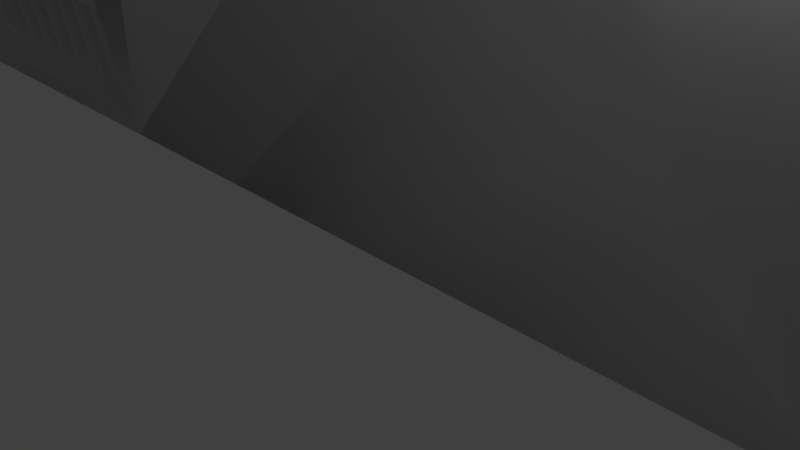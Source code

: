 # Source: blend.blend  (saved by Blender 2.79.0; exported with 4.5.12 LTS)
import bpy
from mathutils import Matrix  # noqa: F401  (used for matrix-valued properties, if any)

bpy.ops.wm.read_factory_settings(use_empty=True)
scene = bpy.context.scene
scene.name = 'Scene'

# ---- collections
col_collection_1 = bpy.data.collections.new('Collection 1'); scene.collection.children.link(col_collection_1)

# ---- materials (node trees are filled in below, after node groups)
mat_material = bpy.data.materials.new('Material')
mat_material.alpha_threshold = 0.0
mat_material.use_transparent_shadow = False
mat_material.roughness = 0.5
mat_material.line_color = (0.0, 0.0, 0.0, 1.0)

# ---- material node trees

# ---- world
world_world = bpy.data.worlds.new('World'); scene.world = world_world
world_world.color = (0.05088, 0.05088, 0.05088)
world_world.use_sun_shadow = False
world_world.sun_shadow_jitter_overblur = 0.0
world_world.cycles.sampling_method = 'MANUAL'

# ---- cameras
cam_camera = bpy.data.cameras.new('Camera')
cam_camera.clip_end = 100.0
cam_camera.lens = 35.0
cam_camera.sensor_width = 32.0
cam_camera.sensor_height = 18.0
cam_camera.ortho_scale = 7.314
cam_camera.dof.focus_distance = 0.0
cam_camera.dof.aperture_fstop = 128.0

# ---- lights
light_lamp = bpy.data.lights.new('Lamp', 'POINT')
light_lamp.transmission_factor = 0.0
light_lamp.cutoff_distance = 30.0
light_lamp.energy = 100.0
light_lamp.shadow_buffer_clip_start = 1.001
light_lamp.shadow_soft_size = 0.1
light_lamp.shadow_maximum_resolution = 0.006
light_lamp.use_absolute_resolution = True

# ---- meshes
me_cube_001 = bpy.data.meshes.new('Cube.001')
me_cube_001.from_pydata([(6.0, 24.17, 0.0), (6.0, -1.907e-06, 0.0), (2.0, 5.0, 0.0), (1.962, 5.39, 0.0), (1.848, 5.765, 0.0), (1.663, 6.111, 0.0), (1.414, 6.414, 0.0), (1.111, 6.663, 0.0), (0.7654, 6.848, 0.0), (0.3902, 6.962, 0.0), (0.0, 7.0, 0.0), (-0.3902, 6.962, 0.0), (-0.7654, 6.848, 0.0), (-1.111, 6.663, 0.0), (-1.414, 6.414, 0.0), (-1.663, 6.111, 0.0), (-1.848, 5.765, 0.0), (-1.962, 5.39, 0.0), (-2.0, 5.0, 0.0), (-6.0, 1.907e-06, 0.0), (-2.0, 20.0, 0.0), (-1.962, 19.61, 0.0), (-1.848, 19.23, 0.0), (-1.663, 18.89, 0.0), (-1.414, 18.59, 0.0), (-1.111, 18.34, 0.0), (-0.7654, 18.15, 0.0), (-0.3902, 18.04, 0.0), (-6.517e-07, 18.0, 0.0), (0.3902, 18.04, 0.0), (0.7654, 18.15, 0.0), (1.111, 18.34, 0.0), (1.414, 18.59, 0.0), (1.663, 18.89, 0.0), (1.848, 19.23, 0.0), (1.962, 19.61, 0.0), (2.0, 20.0, 0.0), (3.789, 30.74, 0.0), (-0.6787, 43.99, 11.0), (3.761, 30.82, 4.33), (3.761, 30.82, 3.99), (6.0, 24.17, 3.99), (2.986, 33.12, 0.0), (-0.6786, 43.99, 0.0), (6.0, 19.02, 3.99), (6.0, 10.23, 3.99), (6.0, 10.23, 11.0), (6.0, -1.526e-05, 11.0), (-1.962, 4.61, 0.0), (-1.848, 4.235, 0.0), (-1.663, 3.889, 0.0), (-1.414, 3.586, 0.0), (-1.111, 3.337, 0.0), (-0.7654, 3.152, 0.0), (-0.3902, 3.038, 0.0), (-6.517e-07, 3.0, 0.0), (0.3902, 3.038, 0.0), (0.7654, 3.152, 0.0), (1.111, 3.337, 0.0), (1.414, 3.586, 0.0), (1.663, 3.889, 0.0), (1.848, 4.235, 0.0), (1.962, 4.61, 0.0), (1.962, 5.39, 9.132), (2.0, 5.0, 9.132), (1.848, 5.765, 9.132), (1.663, 6.111, 9.132), (1.414, 6.414, 9.132), (1.111, 6.663, 9.132), (0.7654, 6.848, 9.132), (0.3902, 6.962, 9.132), (0.0, 7.0, 9.132), (-0.3902, 6.962, 9.132), (-0.7654, 6.848, 9.132), (-1.111, 6.663, 9.132), (-1.414, 6.414, 9.132), (-1.663, 6.111, 9.132), (-1.848, 5.765, 9.132), (-1.962, 5.39, 9.132), (-2.0, 5.0, 9.132), (1.962, 20.39, 0.0), (1.848, 20.77, 0.0), (1.663, 21.11, 0.0), (1.414, 21.41, 0.0), (1.111, 21.66, 0.0), (0.7654, 21.85, 0.0), (0.3902, 21.96, 0.0), (0.0, 22.0, 0.0), (-0.3902, 21.96, 0.0), (-0.7654, 21.85, 0.0), (-1.111, 21.66, 0.0), (-1.414, 21.41, 0.0), (-1.663, 21.11, 0.0), (-1.848, 20.77, 0.0), (-1.962, 20.39, 0.0), (-6.0, 33.27, 0.0), (-2.0, 20.0, 11.0), (-1.962, 19.61, 11.0), (-1.848, 19.23, 11.0), (-1.663, 18.89, 11.0), (-1.414, 18.59, 11.0), (-1.111, 18.34, 11.0), (-0.7654, 18.15, 11.0), (-0.3902, 18.04, 11.0), (-6.517e-07, 18.0, 11.0), (0.3902, 18.04, 11.0), (0.7654, 18.15, 11.0), (1.111, 18.34, 11.0), (1.414, 18.59, 11.0), (1.663, 18.89, 11.0), (1.848, 19.23, 11.0), (1.962, 19.61, 11.0), (2.0, 20.0, 11.0), (-6.0, 43.99, 0.0), (-6.0, 43.99, 11.0), (2.986, 33.12, 11.0), (3.761, 30.82, 11.0), (-6.0, 10.23, 11.0), (-6.0, 5.722e-06, 11.0), (-2.812, 3.985, 11.0), (-2.942, 4.415, 11.0), (-3.0, 5.0, 11.0), (-2.942, 5.585, 11.0), (-2.772, 6.148, 11.0), (-2.494, 6.667, 11.0), (-2.121, 7.121, 11.0), (-1.667, 7.494, 11.0), (-1.148, 7.772, 11.0), (-0.5853, 7.942, 11.0), (0.0, 8.0, 11.0), (0.5853, 7.942, 11.0), (1.148, 7.772, 11.0), (1.667, 7.494, 11.0), (2.121, 7.121, 11.0), (2.494, 6.667, 11.0), (2.772, 6.148, 11.0), (2.942, 5.585, 11.0), (3.0, 5.0, 11.0), (2.942, 4.415, 11.0), (2.812, 3.985, 11.0), (4.401, 9.375, 11.0), (2.244, 8.721, 11.0), (-3.907e-06, 8.5, 11.0), (-2.244, 8.721, 11.0), (-4.401, 9.375, 11.0), (-1.962, 4.61, 9.132), (-1.848, 4.235, 9.132), (-1.663, 3.889, 9.132), (-1.414, 3.586, 9.132), (-1.111, 3.337, 9.132), (-0.7654, 3.152, 9.132), (-0.3902, 3.038, 9.132), (-6.517e-07, 3.0, 9.132), (0.3902, 3.038, 9.132), (0.7654, 3.152, 9.132), (1.111, 3.337, 9.132), (1.414, 3.586, 9.132), (1.663, 3.889, 9.132), (1.848, 4.235, 9.132), (1.962, 4.61, 9.132), (0.0, 8.0, 9.132), (-0.5853, 7.942, 9.132), (-1.148, 7.772, 9.132), (-1.667, 7.494, 9.132), (-2.121, 7.121, 9.132), (-2.494, 6.667, 9.132), (-2.772, 6.148, 9.132), (-2.942, 5.585, 9.132), (-3.0, 5.0, 9.132), (2.121, 2.879, 9.132), (2.494, 3.333, 9.132), (2.772, 3.852, 9.132), (2.942, 4.415, 9.132), (3.0, 5.0, 9.132), (2.942, 5.585, 9.132), (2.772, 6.148, 9.132), (2.494, 6.667, 9.132), (2.121, 7.121, 9.132), (1.667, 7.494, 9.132), (1.148, 7.772, 9.132), (0.5853, 7.942, 9.132), (1.962, 20.39, 11.0), (1.848, 20.77, 11.0), (1.663, 21.11, 11.0), (1.414, 21.41, 11.0), (1.111, 21.66, 11.0), (0.7654, 21.85, 11.0), (0.3902, 21.96, 11.0), (0.0, 22.0, 11.0), (-0.3902, 21.96, 11.0), (-0.7654, 21.85, 11.0), (-1.111, 21.66, 11.0), (-1.414, 21.41, 11.0), (-1.663, 21.11, 11.0), (-1.848, 20.77, 11.0), (-1.962, 20.39, 11.0), (-11.03, 2.21e-06, -8.814e-07), (-11.03, 30.36, -8.814e-07), (-1.208e-06, 16.25, 11.0), (2.539, 22.74, 11.0), (2.083, 23.12, 11.0), (1.435, 23.46, 11.0), (0.7316, 23.68, 11.0), (2.765e-08, 23.75, 11.0), (-0.7316, 23.68, 11.0), (-1.435, 23.46, 11.0), (-2.083, 23.12, 11.0), (-2.652, 22.65, 11.0), (-3.118, 22.08, 11.0), (-3.465, 21.44, 11.0), (-3.678, 20.73, 11.0), (-3.75, 20.0, 11.0), (-3.678, 19.27, 11.0), (-3.465, 18.56, 11.0), (-3.118, 17.92, 11.0), (-2.652, 17.35, 11.0), (-2.083, 16.88, 11.0), (-1.435, 16.54, 11.0), (-0.7316, 16.32, 11.0), (0.7316, 16.32, 11.0), (1.435, 16.54, 11.0), (2.083, 16.88, 11.0), (2.652, 17.35, 11.0), (3.118, 17.92, 11.0), (3.465, 18.56, 11.0), (3.678, 19.27, 11.0), (3.75, 20.0, 11.0), (3.678, 20.73, 11.0), (3.465, 21.44, 11.0), (3.118, 22.08, 11.0), (2.652, 22.65, 11.0), (-6.0, 33.27, 11.0), (-6.0, 29.77, 11.0), (-4.401, 30.62, 11.0), (-2.244, 31.28, 11.0), (-1.598e-07, 31.5, 11.0), (2.244, 31.28, 11.0), (-6.389, 10.44, 11.0), (-8.132, 11.87, 11.0), (-8.281, 12.05, 11.0), (-11.03, 12.05, 11.0), (-11.03, 6.025e-06, 11.0), (2.772, 3.852, 11.0), (2.494, 3.333, 11.0), (2.121, 2.879, 11.0), (1.667, 2.506, 11.0), (1.148, 2.228, 11.0), (0.5853, 2.058, 11.0), (-9.775e-07, 2.0, 11.0), (-0.5853, 2.058, 11.0), (-1.148, 2.228, 11.0), (-1.667, 2.506, 11.0), (-2.121, 2.879, 11.0), (-2.494, 3.333, 11.0), (-2.772, 3.852, 11.0), (-2.772, 3.852, 9.132), (-2.942, 4.415, 9.132), (-2.494, 3.333, 9.132), (-2.121, 2.879, 9.132), (-1.667, 2.506, 9.132), (-1.148, 2.228, 9.132), (-0.5853, 2.058, 9.132), (-9.775e-07, 2.0, 9.132), (0.5853, 2.058, 9.132), (1.148, 2.228, 9.132), (1.667, 2.506, 9.132), (-11.03, 30.36, 11.0), (-11.03, 12.05, 4.0), (-11.03, 16.94, 3.995), (-11.03, 20.0, 3.99), (-11.03, 23.06, 3.995), (-11.03, 27.95, 4.0), (-11.03, 27.95, 11.0), (-8.281, 27.95, 11.0), (-8.132, 28.13, 11.0), (-6.389, 29.56, 11.0), (-10.62, 15.6, 3.995), (-8.281, 27.95, 3.995), (-1.598e-07, 31.5, 3.99), (2.244, 31.28, 3.99), (-2.244, 31.28, 3.99), (-4.401, 30.62, 3.99), (-6.389, 29.56, 3.99), (-8.132, 28.13, 3.99), (-9.562, 26.39, 3.995), (-10.62, 24.4, 3.995), (-3.75, 20.0, 3.99), (-3.678, 20.73, 3.99), (-3.465, 21.44, 3.99), (-3.118, 22.08, 3.99), (-2.652, 22.65, 3.99), (-2.083, 23.12, 3.99), (-1.435, 23.46, 3.99), (-0.7316, 23.68, 3.99), (2.765e-08, 23.75, 3.99), (0.7316, 23.68, 3.99), (1.435, 23.46, 3.99), (2.083, 23.12, 3.99), (2.652, 22.65, 3.99), (3.118, 22.08, 3.99), (3.465, 21.44, 3.99), (3.678, 20.73, 3.99), (3.75, 20.0, 3.99), (3.678, 19.27, 3.99), (3.465, 18.56, 3.99), (3.118, 17.92, 3.99), (2.652, 17.35, 3.99), (2.083, 16.88, 3.99), (1.435, 16.54, 3.99), (0.7316, 16.32, 3.99), (-1.194e-06, 16.25, 3.99), (-0.7316, 16.32, 3.99), (-1.435, 16.54, 3.99), (-2.083, 16.88, 3.99), (-2.652, 17.35, 3.99), (-3.118, 17.92, 3.99), (-3.465, 18.56, 3.99), (-3.678, 19.27, 3.99), (-9.562, 13.61, 3.995), (-8.132, 11.87, 3.99), (-6.389, 10.44, 3.99), (-4.401, 9.375, 3.99), (-2.244, 8.721, 3.99), (-3.907e-06, 8.5, 3.99), (2.244, 8.721, 3.99), (4.401, 9.375, 3.99), (-12.53, 2.261e-06, -1.095e-06), (-12.53, 30.36, -1.095e-06), (-12.53, 12.05, 11.0), (-12.53, 6.076e-06, 11.0), (-12.53, 30.36, 11.0), (-12.53, 12.05, 4.0), (-12.53, 16.94, 3.995), (-12.53, 20.0, 3.99), (-12.53, 23.06, 3.995), (-12.53, 27.95, 4.0), (-12.53, 27.95, 11.0), (-23.38, 2.261e-06, -1.38e-06), (-23.38, 30.36, -1.38e-06), (-23.38, 12.05, 11.0), (-23.38, 6.076e-06, 11.0), (-23.38, 30.36, 11.0), (-23.38, 12.05, 4.0), (-23.38, 16.94, 3.995), (-23.38, 20.0, 3.99), (-23.38, 23.06, 3.995), (-23.38, 27.95, 4.0), (-23.38, 27.95, 11.0), (-11.03, 43.99, -9.537e-07), (-11.03, 43.99, 11.0), (-12.53, 43.99, -9.537e-07), (-12.53, 43.99, 11.0), (-23.38, 43.99, -1.431e-06), (-23.38, 43.99, 11.0), (-0.6786, 158.2, 0.0), (-0.6787, 158.2, 11.0), (-6.0, 158.2, 0.0), (-11.03, 158.2, -9.537e-07), (-11.03, 158.2, 11.0), (-12.53, 158.2, -9.537e-07), (-14.53, 158.2, -1.431e-06), (-14.53, 158.2, 11.0), (-12.47, 160.8, 6.176), (-12.33, 160.8, 6.827), (-12.12, 160.8, 7.444), (-11.83, 160.8, 8.021), (-11.47, 160.8, 8.553), (-11.05, 160.8, 9.033), (-10.57, 160.8, 9.456), (-10.04, 160.8, 9.815), (-9.458, 160.8, 10.1), (-8.841, 160.8, 10.32), (-8.19, 160.8, 10.45), (-7.512, 160.8, 10.5), (-6.834, 160.8, 10.45), (-6.183, 160.8, 10.32), (-5.566, 160.8, 10.1), (-4.989, 160.8, 9.815), (-4.457, 160.8, 9.456), (-3.977, 160.8, 9.033), (-3.554, 160.8, 8.553), (-3.195, 160.8, 8.021), (-2.905, 160.8, 7.444), (-2.691, 160.8, 6.827), (-2.558, 160.8, 6.176), (-2.512, 160.8, 5.498), (-2.558, 160.8, 4.819), (-2.691, 160.8, 4.169), (-2.905, 160.8, 3.552), (-3.195, 160.8, 2.974), (-3.554, 160.8, 2.443), (-3.977, 160.8, 1.963), (-4.457, 160.8, 1.54), (-4.989, 160.8, 1.181), (-5.566, 160.8, 0.8908), (-6.183, 160.8, 0.6764), (-6.834, 160.8, 0.5434), (-7.512, 160.8, 0.4977), (-8.19, 160.8, 0.5434), (-8.841, 160.8, 0.6764), (-9.458, 160.8, 0.8908), (-10.04, 160.8, 1.181), (-10.57, 160.8, 1.54), (-11.05, 160.8, 1.963), (-11.47, 160.8, 2.443), (-11.83, 160.8, 2.974), (-12.12, 160.8, 3.552), (-12.33, 160.8, 4.169), (-12.47, 160.8, 4.819), (-12.51, 160.8, 5.498), (-10.6, 169.6, 5.498), (-10.57, 169.6, 5.079), (-10.49, 169.6, 4.677), (-10.36, 169.6, 4.296), (-10.18, 169.6, 3.94), (-9.956, 169.6, 3.611), (-9.695, 169.6, 3.315), (-9.398, 169.6, 3.054), (-9.07, 169.6, 2.832), (-8.714, 169.6, 2.653), (-8.333, 169.6, 2.52), (-7.931, 169.6, 2.438), (-7.512, 169.6, 2.41), (-7.093, 169.6, 2.438), (-6.691, 169.6, 2.52), (-6.31, 169.6, 2.653), (-5.954, 169.6, 2.832), (-5.625, 169.6, 3.054), (-5.329, 169.6, 3.315), (-5.068, 169.6, 3.611), (-4.846, 169.6, 3.94), (-4.667, 169.6, 4.296), (-4.535, 169.6, 4.677), (-4.452, 169.6, 5.079), (-4.424, 169.6, 5.498), (-4.452, 169.6, 5.917), (-4.535, 169.6, 6.318), (-4.667, 169.6, 6.699), (-4.846, 169.6, 7.056), (-5.068, 169.6, 7.384), (-5.329, 169.6, 7.681), (-5.625, 169.6, 7.942), (-5.954, 169.6, 8.164), (-6.31, 169.6, 8.343), (-6.691, 169.6, 8.475), (-7.093, 169.6, 8.557), (-7.512, 169.6, 8.585), (-7.931, 169.6, 8.557), (-8.333, 169.6, 8.475), (-8.714, 169.6, 8.343), (-9.07, 169.6, 8.164), (-9.398, 169.6, 7.942), (-9.695, 169.6, 7.681), (-9.956, 169.6, 7.384), (-10.18, 169.6, 7.056), (-10.36, 169.6, 6.699), (-10.49, 169.6, 6.318), (-10.57, 169.6, 5.917), (-12.52, 167.7, 6.184), (-12.39, 167.7, 6.842), (-12.17, 167.7, 7.467), (-11.88, 167.7, 8.051), (-11.52, 167.7, 8.589), (-11.09, 167.7, 9.075), (-10.6, 167.7, 9.503), (-10.07, 167.7, 9.866), (-9.481, 167.7, 10.16), (-8.857, 167.7, 10.38), (-8.198, 167.7, 10.51), (-7.512, 167.7, 10.56), (-6.826, 167.7, 10.51), (-6.167, 167.7, 10.38), (-5.543, 167.7, 10.16), (-4.959, 167.7, 9.866), (-4.421, 167.7, 9.503), (-3.935, 167.7, 9.075), (-3.507, 167.7, 8.589), (-3.144, 167.7, 8.051), (-2.85, 167.7, 7.467), (-2.633, 167.7, 6.842), (-2.499, 167.7, 6.184), (-2.453, 167.7, 5.498), (-2.499, 167.7, 4.811), (-2.633, 167.7, 4.153), (-2.85, 167.7, 3.529), (-3.144, 167.7, 2.945), (-3.507, 167.7, 2.407), (-3.935, 167.7, 1.921), (-4.421, 167.7, 1.493), (-4.959, 167.7, 1.129), (-5.543, 167.7, 0.8362), (-6.167, 167.7, 0.6192), (-6.826, 167.7, 0.4847), (-7.512, 167.7, 0.4385), (-8.198, 167.7, 0.4847), (-8.857, 167.7, 0.6192), (-9.481, 167.7, 0.8362), (-10.07, 167.7, 1.129), (-10.6, 167.7, 1.493), (-11.09, 167.7, 1.921), (-11.52, 167.7, 2.407), (-11.88, 167.7, 2.945), (-12.17, 167.7, 3.529), (-12.39, 167.7, 4.153), (-12.52, 167.7, 4.811), (-12.57, 167.7, 5.498), (-12.07, 165.6, 6.121), (-11.98, 162.7, 6.109), (-11.86, 162.7, 6.695), (-11.94, 165.6, 6.719), (-11.66, 162.7, 7.251), (-11.75, 165.6, 7.286), (-11.4, 162.7, 7.772), (-11.48, 165.6, 7.817), (-11.08, 162.7, 8.251), (-11.15, 165.6, 8.305), (-10.7, 162.7, 8.683), (-10.76, 165.6, 8.747), (-10.26, 162.7, 9.064), (-10.32, 165.6, 9.135), (-9.786, 162.7, 9.388), (-9.831, 165.6, 9.465), (-9.265, 162.7, 9.649), (-9.3, 165.6, 9.732), (-8.709, 162.7, 9.842), (-8.733, 165.6, 9.929), (-8.123, 162.7, 9.962), (-8.135, 165.6, 10.05), (-7.512, 162.7, 10.0), (-7.512, 165.6, 10.09), (-6.901, 162.7, 9.962), (-6.889, 165.6, 10.05), (-6.314, 162.7, 9.842), (-6.291, 165.6, 9.929), (-5.758, 162.7, 9.649), (-5.724, 165.6, 9.732), (-5.238, 162.7, 9.388), (-5.193, 165.6, 9.465), (-4.759, 162.7, 9.064), (-4.704, 165.6, 9.135), (-4.326, 162.7, 8.683), (-4.263, 165.6, 8.747), (-3.945, 162.7, 8.251), (-3.874, 165.6, 8.305), (-3.622, 162.7, 7.772), (-3.544, 165.6, 7.817), (-3.36, 162.7, 7.251), (-3.278, 165.6, 7.286), (-3.167, 162.7, 6.695), (-3.081, 165.6, 6.719), (-3.047, 162.7, 6.109), (-2.959, 165.6, 6.121), (-3.006, 162.7, 5.498), (-2.917, 165.6, 5.498), (-3.047, 162.7, 4.886), (-2.959, 165.6, 4.874), (-3.167, 162.7, 4.3), (-3.081, 165.6, 4.276), (-3.36, 162.7, 3.744), (-3.278, 165.6, 3.709), (-3.622, 162.7, 3.224), (-3.544, 165.6, 3.179), (-3.945, 162.7, 2.745), (-3.874, 165.6, 2.69), (-4.326, 162.7, 2.312), (-4.263, 165.6, 2.249), (-4.759, 162.7, 1.931), (-4.704, 165.6, 1.86), (-5.238, 162.7, 1.607), (-5.193, 165.6, 1.53), (-5.758, 162.7, 1.346), (-5.724, 165.6, 1.264), (-6.314, 162.7, 1.153), (-6.291, 165.6, 1.067), (-6.901, 162.7, 1.033), (-6.889, 165.6, 0.9444), (-7.512, 162.7, 0.992), (-7.512, 165.6, 0.9025), (-8.123, 162.7, 1.033), (-8.135, 165.6, 0.9444), (-8.709, 162.7, 1.153), (-8.733, 165.6, 1.067), (-9.265, 162.7, 1.346), (-9.3, 165.6, 1.264), (-9.786, 162.7, 1.607), (-9.831, 165.6, 1.53), (-10.26, 162.7, 1.931), (-10.32, 165.6, 1.86), (-10.7, 162.7, 2.312), (-10.76, 165.6, 2.249), (-11.08, 162.7, 2.745), (-11.15, 165.6, 2.69), (-11.4, 162.7, 3.224), (-11.48, 165.6, 3.179), (-11.66, 162.7, 3.744), (-11.75, 165.6, 3.709), (-11.86, 162.7, 4.3), (-11.94, 165.6, 4.276), (-11.98, 162.7, 4.886), (-12.07, 165.6, 4.874), (-12.02, 162.7, 5.498), (-12.11, 165.6, 5.498), (-8.281, 12.05, 3.995), (-6.0, 158.2, 11.0), (-12.53, 158.2, 11.0)], [], [(0, 1, 2, 3, 4, 5, 6, 7, 8, 9, 10, 11, 12, 13, 14, 15, 16, 17, 18, 19, 20, 21, 22, 23, 24, 25, 26, 27, 28, 29, 30, 31, 32, 33, 34, 35, 36, 37), (0, 41, 44, 45, 46, 47, 1), (19, 18, 48, 49, 50, 51, 52, 53, 54, 55, 56, 57, 58, 59, 60, 61, 62, 2, 1), (63, 3, 2, 64), (65, 4, 3, 63), (66, 5, 4, 65), (67, 6, 5, 66), (68, 7, 6, 67), (69, 8, 7, 68), (70, 9, 8, 69), (71, 10, 9, 70), (72, 11, 10, 71), (73, 12, 11, 72), (74, 13, 12, 73), (75, 14, 13, 74), (76, 15, 14, 75), (77, 16, 15, 76), (78, 17, 16, 77), (79, 18, 17, 78), (37, 36, 80, 81, 82, 83, 84, 85, 86, 87, 88, 89, 90, 91, 92, 93, 94, 20, 19, 95, 42), (21, 20, 96, 97), (22, 21, 97, 98), (23, 22, 98, 99), (24, 23, 99, 100), (25, 24, 100, 101), (26, 25, 101, 102), (27, 26, 102, 103), (28, 27, 103, 104), (29, 28, 104, 105), (30, 29, 105, 106), (31, 30, 106, 107), (32, 31, 107, 108), (33, 32, 108, 109), (34, 33, 109, 110), (35, 34, 110, 111), (36, 35, 111, 112), (348, 350, 359, 357), (42, 95, 113, 43), (117, 118, 119, 120, 121, 122, 123, 124, 125, 126, 127, 128, 129, 130, 131, 132, 133, 134, 135, 136, 137, 138, 139, 47, 46, 140, 141, 142, 143, 144), (1, 47, 118, 19), (145, 48, 18, 79), (146, 49, 48, 145), (147, 50, 49, 146), (148, 51, 50, 147), (149, 52, 51, 148), (150, 53, 52, 149), (151, 54, 53, 150), (152, 55, 54, 151), (153, 56, 55, 152), (154, 57, 56, 153), (155, 58, 57, 154), (156, 59, 58, 155), (157, 60, 59, 156), (158, 61, 60, 157), (159, 62, 61, 158), (64, 2, 62, 159), (160, 161, 162, 163, 164, 165, 166, 167, 168, 79, 78, 77, 76, 75, 74, 73, 72, 71, 70, 69, 68, 67, 66, 65, 63, 64, 169, 170, 171, 172, 173, 174, 175, 176, 177, 178, 179, 180), (80, 36, 112, 181), (81, 80, 181, 182), (82, 81, 182, 183), (83, 82, 183, 184), (84, 83, 184, 185), (85, 84, 185, 186), (86, 85, 186, 187), (87, 86, 187, 188), (88, 87, 188, 189), (89, 88, 189, 190), (90, 89, 190, 191), (91, 90, 191, 192), (92, 91, 192, 193), (93, 92, 193, 194), (94, 93, 194, 195), (20, 94, 195, 96), (95, 19, 196, 197), (198, 104, 103, 102, 101, 100, 99, 98, 97, 96, 195, 194, 193, 192, 191, 190, 189, 188, 199, 200, 201, 202, 203, 204, 205, 206, 207, 208, 209, 210, 211, 212, 213, 214, 215, 216, 217, 218), (199, 188, 187, 186, 185, 184, 183, 182, 181, 112, 111, 110, 109, 108, 107, 106, 105, 104, 198, 219, 220, 221, 222, 223, 224, 225, 226, 227, 228, 229, 230), (38, 114, 231, 115), (0, 37, 42, 43, 38, 115, 116, 39, 40, 41), (231, 114, 349, 266), (115, 231, 232, 233, 234, 235, 236, 116), (118, 117, 237, 238, 239, 240, 241), (47, 139, 242, 243, 244, 245, 246, 247, 248, 249, 250, 251, 252, 253, 254, 119, 118), (255, 256, 120, 119, 254), (121, 120, 256, 168), (122, 121, 168, 167), (123, 122, 167, 166), (124, 123, 166, 165), (125, 124, 165, 164), (126, 125, 164, 163), (127, 126, 163, 162), (128, 127, 162, 161), (129, 128, 161, 160), (130, 129, 160, 180), (131, 130, 180, 179), (132, 131, 179, 178), (133, 132, 178, 177), (134, 133, 177, 176), (135, 134, 176, 175), (136, 135, 175, 174), (137, 136, 174, 173), (138, 137, 173, 172), (172, 171, 242, 139, 138), (19, 118, 241, 196), (169, 64, 159, 158, 157, 156, 155, 154, 153, 152, 151, 150, 149, 148, 147, 146, 145, 79, 168, 256, 255, 257, 258, 259, 260, 261, 262, 263, 264, 265), (244, 243, 170, 169), (243, 242, 171, 170), (113, 95, 197, 348), (270, 271, 335, 334), (232, 231, 266, 272, 273, 274, 275), (602, 267, 240, 239), (245, 244, 169, 265), (246, 245, 265, 264), (247, 246, 264, 263), (248, 247, 263, 262), (249, 248, 262, 261), (250, 249, 261, 260), (251, 250, 260, 259), (252, 251, 259, 258), (253, 252, 258, 257), (254, 253, 257, 255), (268, 267, 602, 318, 276), (277, 271, 270, 285, 284), (273, 272, 271, 277), (236, 235, 278, 279), (279, 40, 39, 116, 236), (278, 280, 281, 282, 283, 277, 284, 285, 270, 269, 286, 287, 288, 289, 290, 291, 292, 293, 294, 295, 296, 297, 298, 299, 300, 301, 44, 41, 40, 279), (235, 234, 280, 278), (45, 44, 301, 302, 303, 304, 305, 306, 307, 308, 309, 310, 311, 312, 313, 314, 315, 316, 317, 286, 269, 268, 276, 318, 602, 319, 320, 321, 322, 323, 324, 325), (228, 227, 301, 300), (229, 228, 300, 299), (230, 229, 299, 298), (297, 200, 199, 230, 298), (201, 200, 297, 296), (202, 201, 296, 295), (203, 202, 295, 294), (204, 203, 294, 293), (205, 204, 293, 292), (206, 205, 292, 291), (207, 206, 291, 290), (208, 207, 290, 289), (209, 208, 289, 288), (210, 209, 288, 287), (211, 210, 287, 286), (275, 274, 283, 282), (282, 281, 233, 232, 275), (234, 233, 281, 280), (140, 46, 45, 325), (141, 140, 325, 324), (142, 141, 324, 323), (143, 142, 323, 322), (144, 143, 322, 321), (321, 320, 237, 117, 144), (238, 237, 320, 319), (212, 211, 286, 317), (213, 212, 317, 316), (214, 213, 316, 315), (215, 214, 315, 314), (216, 215, 314, 313), (217, 216, 313, 312), (218, 217, 312, 311), (198, 218, 311, 310), (219, 198, 310, 309), (220, 219, 309, 308), (221, 220, 308, 307), (222, 221, 307, 306), (223, 222, 306, 305), (224, 223, 305, 304), (225, 224, 304, 303), (226, 225, 303, 302), (227, 226, 302, 301), (114, 38, 355, 603), (267, 268, 332, 331), (341, 330, 351, 353), (269, 270, 334, 333), (196, 241, 329, 326), (197, 196, 326, 327), (271, 272, 336, 335), (268, 269, 333, 332), (240, 267, 331, 328), (241, 240, 328, 329), (272, 266, 330, 336), (337, 340, 339, 342, 343, 344, 345, 346, 347, 341, 338), (327, 326, 337, 338), (329, 328, 339, 340), (336, 330, 341, 347), (336, 347, 339, 328), (326, 329, 340, 337), (328, 331, 332, 333, 334, 335, 336), (339, 347, 346, 345, 344, 343, 342), (349, 114, 603, 358), (350, 352, 360, 359), (197, 327, 350, 348), (327, 338, 352, 350), (330, 266, 349, 351), (338, 341, 353, 352), (113, 348, 357, 356), (353, 351, 604, 361), (351, 349, 358, 604), (43, 113, 356, 354), (352, 353, 361, 360), (38, 43, 354, 355), (355, 354, 385), (354, 390, 389, 388), (541, 543, 476, 475), (521, 523, 466, 465), (595, 597, 503, 502), (515, 517, 463, 462), (569, 571, 490, 489), (543, 545, 477, 476), (597, 599, 504, 503), (517, 519, 464, 463), (571, 573, 491, 490), (545, 547, 478, 477), (599, 601, 505, 504), (368, 369, 520, 518), (573, 575, 492, 491), (547, 549, 479, 478), (433, 432, 431, 430, 429, 428, 427, 426, 425, 424, 423, 422, 421, 420, 419, 418, 417, 416, 415, 414, 413, 412, 411, 410, 457, 456, 455, 454, 453, 452, 451, 450, 449, 448, 447, 446, 445, 444, 443, 442, 441, 440, 439, 438, 437, 436, 435, 434), (519, 521, 465, 464), (575, 577, 493, 492), (549, 551, 480, 479), (362, 363, 508, 507), (523, 525, 467, 466), (577, 579, 494, 493), (551, 553, 481, 480), (525, 527, 468, 467), (579, 581, 495, 494), (553, 555, 482, 481), (527, 529, 469, 468), (581, 583, 496, 495), (555, 557, 483, 482), (529, 531, 470, 469), (583, 585, 497, 496), (557, 559, 484, 483), (531, 533, 471, 470), (585, 587, 498, 497), (559, 561, 485, 484), (533, 535, 472, 471), (587, 589, 499, 498), (561, 563, 486, 485), (535, 537, 473, 472), (589, 591, 500, 499), (601, 506, 458, 505), (563, 565, 487, 486), (537, 539, 474, 473), (591, 593, 501, 500), (511, 513, 461, 460), (565, 567, 488, 487), (539, 541, 475, 474), (593, 595, 502, 501), (513, 515, 462, 461), (567, 569, 489, 488), (502, 503, 412, 413), (395, 396, 574, 572), (382, 383, 548, 546), (509, 511, 460, 459), (369, 370, 522, 520), (396, 397, 576, 574), (383, 384, 550, 548), (370, 371, 524, 522), (397, 398, 578, 576), (384, 385, 552, 550), (371, 372, 526, 524), (398, 399, 580, 578), (385, 386, 554, 552), (372, 373, 528, 526), (399, 400, 582, 580), (386, 387, 556, 554), (373, 374, 530, 528), (400, 401, 584, 582), (387, 388, 558, 556), (374, 375, 532, 530), (401, 402, 586, 584), (388, 389, 560, 558), (375, 376, 534, 532), (402, 403, 588, 586), (409, 362, 507, 600), (389, 390, 562, 560), (376, 377, 536, 534), (403, 404, 590, 588), (363, 364, 510, 508), (390, 391, 564, 562), (377, 378, 538, 536), (404, 405, 592, 590), (364, 365, 512, 510), (391, 392, 566, 564), (378, 379, 540, 538), (405, 406, 594, 592), (365, 366, 514, 512), (392, 393, 568, 566), (379, 380, 542, 540), (406, 407, 596, 594), (366, 367, 516, 514), (393, 394, 570, 568), (380, 381, 544, 542), (407, 408, 598, 596), (367, 368, 518, 516), (394, 395, 572, 570), (381, 382, 546, 544), (408, 409, 600, 598), (507, 508, 509, 506), (508, 510, 511, 509), (510, 512, 513, 511), (512, 514, 515, 513), (514, 516, 517, 515), (516, 518, 519, 517), (518, 520, 521, 519), (520, 522, 523, 521), (522, 524, 525, 523), (524, 526, 527, 525), (526, 528, 529, 527), (528, 530, 531, 529), (530, 532, 533, 531), (532, 534, 535, 533), (534, 536, 537, 535), (536, 538, 539, 537), (538, 540, 541, 539), (540, 542, 543, 541), (542, 544, 545, 543), (544, 546, 547, 545), (546, 548, 549, 547), (548, 550, 551, 549), (550, 552, 553, 551), (552, 554, 555, 553), (554, 556, 557, 555), (556, 558, 559, 557), (558, 560, 561, 559), (560, 562, 563, 561), (562, 564, 565, 563), (564, 566, 567, 565), (566, 568, 569, 567), (568, 570, 571, 569), (570, 572, 573, 571), (572, 574, 575, 573), (574, 576, 577, 575), (576, 578, 579, 577), (578, 580, 581, 579), (580, 582, 583, 581), (582, 584, 585, 583), (584, 586, 587, 585), (586, 588, 589, 587), (588, 590, 591, 589), (590, 592, 593, 591), (592, 594, 595, 593), (594, 596, 597, 595), (596, 598, 599, 597), (598, 600, 601, 599), (600, 507, 506, 601), (506, 509, 459, 458), (462, 463, 452, 453), (489, 490, 425, 426), (476, 477, 438, 439), (503, 504, 411, 412), (463, 464, 451, 452), (490, 491, 424, 425), (477, 478, 437, 438), (504, 505, 410, 411), (464, 465, 450, 451), (491, 492, 423, 424), (478, 479, 436, 437), (505, 458, 457, 410), (465, 466, 449, 450), (492, 493, 422, 423), (479, 480, 435, 436), (466, 467, 448, 449), (493, 494, 421, 422), (480, 481, 434, 435), (467, 468, 447, 448), (494, 495, 420, 421), (481, 482, 433, 434), (468, 469, 446, 447), (495, 496, 419, 420), (482, 483, 432, 433), (469, 470, 445, 446), (496, 497, 418, 419), (483, 484, 431, 432), (470, 471, 444, 445), (497, 498, 417, 418), (484, 485, 430, 431), (471, 472, 443, 444), (498, 499, 416, 417), (458, 459, 456, 457), (485, 486, 429, 430), (472, 473, 442, 443), (499, 500, 415, 416), (459, 460, 455, 456), (486, 487, 428, 429), (473, 474, 441, 442), (500, 501, 414, 415), (460, 461, 454, 455), (487, 488, 427, 428), (474, 475, 440, 441), (501, 502, 413, 414), (461, 462, 453, 454), (488, 489, 426, 427), (475, 476, 439, 440), (360, 409, 408), (354, 393, 392), (360, 402, 401), (354, 394, 393), (359, 360, 399, 398), (400, 360, 401), (390, 354, 392, 391), (360, 406, 405, 404), (402, 360, 404, 403), (360, 408, 407), (406, 360, 407), (354, 387, 386), (385, 354, 386), (387, 354, 388), (361, 363, 362), (355, 383, 382), (361, 368, 367), (355, 379, 378, 377), (361, 370, 369), (355, 377, 376), (355, 376, 375), (355, 375, 374), (370, 361, 371), (355, 374, 373), (371, 361, 372), (361, 604, 358, 603, 355, 373), (372, 361, 373), (368, 361, 369), (363, 361, 365, 364), (365, 361, 367, 366), (379, 355, 381, 380), (381, 355, 382), (360, 361, 409), (409, 361, 362), (355, 385, 384), (383, 355, 384), (277, 283, 274, 273), (356, 396, 395, 354), (398, 397, 357, 359), (357, 397, 396, 356), (399, 360, 400), (354, 395, 394), (319, 602, 239, 238)])
me_cube_001.materials.append(mat_material)
me_cube_001.use_remesh_preserve_volume = False
me_cube_001.use_remesh_preserve_attributes = False
me_cube_001.use_mirror_vertex_groups = False
me_cube_001.update()
me_cylinder_001 = bpy.data.meshes.new('Cylinder.001')
me_cylinder_001.from_pydata([(0.0, 4.0, -8.5), (0.0, 4.0, 8.5), (0.7804, 3.923, -8.5), (0.7804, 3.923, 8.5), (1.531, 3.696, -8.5), (1.531, 3.696, 8.5), (2.222, 3.326, -8.5), (2.222, 3.326, 8.5), (2.828, 2.828, -8.5), (2.828, 2.828, 8.5), (3.326, 2.222, -8.5), (3.326, 2.222, 8.5), (3.696, 1.531, -8.5), (3.696, 1.531, 8.5), (3.923, 0.7804, -8.5), (3.923, 0.7804, 8.5), (4.0, 3.02e-07, -8.5), (4.0, 3.02e-07, 8.5), (3.923, -0.7804, -8.5), (3.923, -0.7804, 8.5), (3.696, -1.531, -8.5), (3.696, -1.531, 8.5), (3.326, -2.222, -8.5), (3.326, -2.222, 8.5), (2.828, -2.828, -8.5), (2.828, -2.828, 8.5), (2.222, -3.326, -8.5), (2.222, -3.326, 8.5), (1.531, -3.696, -8.5), (1.531, -3.696, 8.5), (0.7804, -3.923, -8.5), (0.7804, -3.923, 8.5), (-1.303e-06, -4.0, -8.5), (-1.303e-06, -4.0, 8.5), (-0.7804, -3.923, -8.5), (-0.7804, -3.923, 8.5), (-1.531, -3.696, -8.5), (-1.531, -3.696, 8.5), (-2.222, -3.326, -8.5), (-2.222, -3.326, 8.5), (-2.828, -2.828, -8.5), (-2.828, -2.828, 8.5), (-3.326, -2.222, -8.5), (-3.326, -2.222, 8.5), (-3.696, -1.531, -8.5), (-3.696, -1.531, 8.5), (-3.923, -0.7804, -8.5), (-3.923, -0.7804, 8.5), (-4.0, 3.862e-06, -8.5), (-4.0, 3.862e-06, 8.5), (-3.923, 0.7804, -8.5), (-3.923, 0.7804, 8.5), (-3.696, 1.531, -8.5), (-3.696, 1.531, 8.5), (-3.326, 2.222, -8.5), (-3.326, 2.222, 8.5), (-2.828, 2.828, -8.5), (-2.828, 2.828, 8.5), (-2.222, 3.326, -8.5), (-2.222, 3.326, 8.5), (-1.531, 3.696, -8.5), (-1.531, 3.696, 8.5), (-0.7804, 3.923, -8.5), (-0.7804, 3.923, 8.5)], [], [(0, 1, 3, 2), (2, 3, 5, 4), (4, 5, 7, 6), (6, 7, 9, 8), (8, 9, 11, 10), (10, 11, 13, 12), (12, 13, 15, 14), (14, 15, 17, 16), (16, 17, 19, 18), (18, 19, 21, 20), (20, 21, 23, 22), (22, 23, 25, 24), (24, 25, 27, 26), (26, 27, 29, 28), (28, 29, 31, 30), (30, 31, 33, 32), (32, 33, 35, 34), (34, 35, 37, 36), (36, 37, 39, 38), (38, 39, 41, 40), (40, 41, 43, 42), (42, 43, 45, 44), (44, 45, 47, 46), (46, 47, 49, 48), (48, 49, 51, 50), (50, 51, 53, 52), (52, 53, 55, 54), (54, 55, 57, 56), (56, 57, 59, 58), (58, 59, 61, 60), (3, 1, 63, 61, 59, 57, 55, 53, 51, 49, 47, 45, 43, 41, 39, 37, 35, 33, 31, 29, 27, 25, 23, 21, 19, 17, 15, 13, 11, 9, 7, 5), (60, 61, 63, 62), (62, 63, 1, 0), (0, 2, 4, 6, 8, 10, 12, 14, 16, 18, 20, 22, 24, 26, 28, 30, 32, 34, 36, 38, 40, 42, 44, 46, 48, 50, 52, 54, 56, 58, 60, 62)])
me_cylinder_001.use_remesh_preserve_volume = False
me_cylinder_001.use_remesh_preserve_attributes = False
me_cylinder_001.use_mirror_vertex_groups = False
me_cylinder_001.update()
me_cylinder_002 = bpy.data.meshes.new('Cylinder.002')
me_cylinder_002.from_pydata([(-1.598e-07, 11.5, -7.5), (-1.598e-07, 11.5, 7.5), (2.244, 11.28, 7.5), (2.244, 11.28, -7.5), (10.62, -4.401, -7.5), (9.562, -6.389, -7.5), (8.132, -8.132, -7.5), (6.389, -9.562, -7.5), (4.401, -10.62, -7.5), (2.244, -11.28, -7.5), (-3.907e-06, -11.5, -7.5), (-2.244, -11.28, -7.5), (-4.401, -10.62, -7.5), (-6.389, -9.562, -7.5), (-8.132, -8.132, -7.5), (-9.562, -6.389, -7.5), (-10.62, -4.401, -7.5), (-11.28, -2.244, -7.5), (-11.5, 1.052e-05, -7.5), (-3.75, 3.643e-06, -7.5), (-3.678, -0.7316, -7.5), (-3.465, -1.435, -7.5), (-3.118, -2.083, -7.5), (-2.652, -2.652, -7.5), (-2.083, -3.118, -7.5), (-1.435, -3.465, -7.5), (-0.7316, -3.678, -7.5), (-1.194e-06, -3.75, -7.5), (0.7316, -3.678, -7.5), (1.435, -3.465, -7.5), (2.083, -3.118, -7.5), (2.652, -2.652, -7.5), (3.118, -2.083, -7.5), (3.465, -1.435, -7.5), (3.678, -0.7316, -7.5), (3.75, 6.706e-08, -7.5), (3.678, 0.7316, -7.5), (4.401, 10.62, -7.5), (6.389, 9.562, -7.5), (8.132, 8.132, -7.5), (9.562, 6.389, -7.5), (10.62, 4.401, -7.5), (11.28, 2.244, -7.5), (11.5, -4.515e-07, -7.5), (11.28, -2.244, -7.5), (3.465, 1.435, -7.5), (3.118, 2.083, -7.5), (2.652, 2.652, -7.5), (2.083, 3.118, -7.5), (1.435, 3.465, -7.5), (0.7316, 3.678, -7.5), (2.765e-08, 3.75, -7.5), (-0.7316, 3.678, -7.5), (-1.435, 3.465, -7.5), (-2.083, 3.118, -7.5), (-2.652, 2.652, -7.5), (-3.118, 2.083, -7.5), (-3.465, 1.435, -7.5), (-3.678, 0.7316, -7.5), (-11.28, 2.244, -7.5), (-10.62, 4.401, -7.5), (-9.562, 6.389, -7.5), (-8.132, 8.132, -7.5), (-6.389, 9.562, -7.5), (-4.401, 10.62, -7.5), (-2.244, 11.28, -7.5), (-2.244, 11.28, 7.5), (-4.401, 10.62, 7.5), (-6.389, 9.562, 7.5), (-8.132, 8.132, 7.5), (-9.562, 6.389, 7.5), (-10.62, 4.401, 7.5), (-11.28, 2.244, 7.5), (-11.5, 1.052e-05, 7.5), (-11.28, -2.244, 7.5), (-10.62, -4.401, 7.5), (-9.562, -6.389, 7.5), (-8.132, -8.132, 7.5), (-6.389, -9.562, 7.5), (-4.401, -10.62, 7.5), (-2.244, -11.28, 7.5), (-3.907e-06, -11.5, 7.5), (-1.194e-06, -3.75, 7.5), (-0.7316, -3.678, 7.5), (-1.435, -3.465, 7.5), (-2.083, -3.118, 7.5), (-2.652, -2.652, 7.5), (-3.118, -2.083, 7.5), (-3.465, -1.435, 7.5), (-3.678, -0.7316, 7.5), (-3.75, 3.643e-06, 7.5), (-3.678, 0.7316, 7.5), (-3.465, 1.435, 7.5), (-3.118, 2.083, 7.5), (-2.652, 2.652, 7.5), (-2.083, 3.118, 7.5), (-1.435, 3.465, 7.5), (-0.7316, 3.678, 7.5), (2.765e-08, 3.75, 7.5), (0.7316, 3.678, 7.5), (1.435, 3.465, 7.5), (2.083, 3.118, 7.5), (2.652, 2.652, 7.5), (3.118, 2.083, 7.5), (3.465, 1.435, 7.5), (3.678, 0.7316, 7.5), (3.75, 6.706e-08, 7.5), (3.678, -0.7316, 7.5), (3.465, -1.435, 7.5), (3.118, -2.083, 7.5), (2.652, -2.652, 7.5), (2.083, -3.118, 7.5), (1.435, -3.465, 7.5), (0.7316, -3.678, 7.5), (2.244, -11.28, 7.5), (4.401, -10.62, 7.5), (6.389, -9.562, 7.5), (8.132, -8.132, 7.5), (9.562, -6.389, 7.5), (10.62, -4.401, 7.5), (11.28, -2.244, 7.5), (11.5, -4.515e-07, 7.5), (11.28, 2.244, 7.5), (10.62, 4.401, 7.5), (9.562, 6.389, 7.5), (8.132, 8.132, 7.5), (6.389, 9.562, 7.5), (4.401, 10.62, 7.5)], [], [(0, 1, 2, 3), (4, 5, 6, 7, 8, 9, 10, 11, 12, 13, 14, 15, 16, 17, 18, 19, 20, 21, 22, 23, 24, 25, 26, 27, 28, 29, 30, 31, 32, 33, 34, 35, 36), (0, 3, 37, 38, 39, 40, 41, 42, 43, 44, 4, 36, 45, 46, 47, 48, 49, 50, 51, 52, 53, 54, 55, 56, 57, 58, 19, 18, 59, 60, 61, 62, 63, 64, 65), (65, 66, 1, 0), (1, 66, 67, 68, 69, 70, 71, 72, 73, 74, 75, 76, 77, 78, 79, 80, 81, 82, 83, 84, 85, 86, 87, 88, 89, 90, 91, 92, 93, 94, 95, 96, 97, 98, 99), (1, 99, 100, 101, 102, 103, 104, 105, 106, 107, 108, 109, 110, 111, 112, 113, 82, 81, 114, 115, 116, 117, 118, 119, 120, 121, 122, 123, 124, 125, 126, 127, 2), (3, 2, 127, 37), (37, 127, 126, 38), (38, 126, 125, 39), (39, 125, 124, 40), (40, 124, 123, 41), (41, 123, 122, 42), (42, 122, 121, 43), (43, 121, 120, 44), (44, 120, 119, 4), (4, 119, 118, 5), (5, 118, 117, 6), (6, 117, 116, 7), (7, 116, 115, 8), (8, 115, 114, 9), (9, 114, 81, 10), (10, 81, 80, 11), (11, 80, 79, 12), (12, 79, 78, 13), (13, 78, 77, 14), (14, 77, 76, 15), (15, 76, 75, 16), (16, 75, 74, 17), (17, 74, 73, 18), (18, 73, 72, 59), (59, 72, 71, 60), (60, 71, 70, 61), (61, 70, 69, 62), (62, 69, 68, 63), (63, 68, 67, 64), (64, 67, 66, 65), (51, 50, 99, 98), (52, 51, 98, 97), (50, 49, 100, 99), (53, 52, 97, 96), (49, 48, 101, 100), (54, 53, 96, 95), (48, 47, 102, 101), (55, 54, 95, 94), (47, 46, 103, 102), (56, 55, 94, 93), (46, 45, 104, 103), (57, 56, 93, 92), (45, 36, 105, 104), (58, 57, 92, 91), (36, 35, 106, 105), (19, 58, 91, 90), (35, 34, 107, 106), (20, 19, 90, 89), (34, 33, 108, 107), (21, 20, 89, 88), (33, 32, 109, 108), (22, 21, 88, 87), (32, 31, 110, 109), (23, 22, 87, 86), (31, 30, 111, 110), (24, 23, 86, 85), (30, 29, 112, 111), (25, 24, 85, 84), (29, 28, 113, 112), (26, 25, 84, 83), (28, 27, 82, 113), (27, 26, 83, 82)])
me_cylinder_002.use_remesh_preserve_volume = False
me_cylinder_002.use_remesh_preserve_attributes = False
me_cylinder_002.use_mirror_vertex_groups = False
me_cylinder_002.update()
me_cylinder = bpy.data.meshes.new('Cylinder')
me_cylinder.from_pydata([(0.0, 2.0, -7.5), (0.0, 2.0, 7.5), (0.3902, 1.962, -7.5), (0.3902, 1.962, 7.5), (0.7654, 1.848, -7.5), (0.7654, 1.848, 7.5), (1.111, 1.663, -7.5), (1.111, 1.663, 7.5), (1.414, 1.414, -7.5), (1.414, 1.414, 7.5), (1.663, 1.111, -7.5), (1.663, 1.111, 7.5), (1.848, 0.7654, -7.5), (1.848, 0.7654, 7.5), (1.962, 0.3902, -7.5), (1.962, 0.3902, 7.5), (2.0, 1.51e-07, -7.5), (2.0, 1.51e-07, 7.5), (1.962, -0.3902, -7.5), (1.962, -0.3902, 7.5), (1.848, -0.7654, -7.5), (1.848, -0.7654, 7.5), (1.663, -1.111, -7.5), (1.663, -1.111, 7.5), (1.414, -1.414, -7.5), (1.414, -1.414, 7.5), (1.111, -1.663, -7.5), (1.111, -1.663, 7.5), (0.7654, -1.848, -7.5), (0.7654, -1.848, 7.5), (0.3902, -1.962, -7.5), (0.3902, -1.962, 7.5), (-6.517e-07, -2.0, -7.5), (-6.517e-07, -2.0, 7.5), (-0.3902, -1.962, -7.5), (-0.3902, -1.962, 7.5), (-0.7654, -1.848, -7.5), (-0.7654, -1.848, 7.5), (-1.111, -1.663, -7.5), (-1.111, -1.663, 7.5), (-1.414, -1.414, -7.5), (-1.414, -1.414, 7.5), (-1.663, -1.111, -7.5), (-1.663, -1.111, 7.5), (-1.848, -0.7654, -7.5), (-1.848, -0.7654, 7.5), (-1.962, -0.3902, -7.5), (-1.962, -0.3902, 7.5), (-2.0, 1.931e-06, -7.5), (-2.0, 1.931e-06, 7.5), (-1.962, 0.3902, -7.5), (-1.962, 0.3902, 7.5), (-1.848, 0.7654, -7.5), (-1.848, 0.7654, 7.5), (-1.663, 1.111, -7.5), (-1.663, 1.111, 7.5), (-1.414, 1.414, -7.5), (-1.414, 1.414, 7.5), (-1.111, 1.663, -7.5), (-1.111, 1.663, 7.5), (-0.7654, 1.848, -7.5), (-0.7654, 1.848, 7.5), (-0.3902, 1.962, -7.5), (-0.3902, 1.962, 7.5)], [], [(0, 1, 3, 2), (2, 3, 5, 4), (4, 5, 7, 6), (6, 7, 9, 8), (8, 9, 11, 10), (10, 11, 13, 12), (12, 13, 15, 14), (14, 15, 17, 16), (16, 17, 19, 18), (18, 19, 21, 20), (20, 21, 23, 22), (22, 23, 25, 24), (24, 25, 27, 26), (26, 27, 29, 28), (28, 29, 31, 30), (30, 31, 33, 32), (32, 33, 35, 34), (34, 35, 37, 36), (36, 37, 39, 38), (38, 39, 41, 40), (40, 41, 43, 42), (42, 43, 45, 44), (44, 45, 47, 46), (46, 47, 49, 48), (48, 49, 51, 50), (50, 51, 53, 52), (52, 53, 55, 54), (54, 55, 57, 56), (56, 57, 59, 58), (58, 59, 61, 60), (3, 1, 63, 61, 59, 57, 55, 53, 51, 49, 47, 45, 43, 41, 39, 37, 35, 33, 31, 29, 27, 25, 23, 21, 19, 17, 15, 13, 11, 9, 7, 5), (60, 61, 63, 62), (62, 63, 1, 0), (0, 2, 4, 6, 8, 10, 12, 14, 16, 18, 20, 22, 24, 26, 28, 30, 32, 34, 36, 38, 40, 42, 44, 46, 48, 50, 52, 54, 56, 58, 60, 62)])
me_cylinder.use_remesh_preserve_volume = False
me_cylinder.use_remesh_preserve_attributes = False
me_cylinder.use_mirror_vertex_groups = False
me_cylinder.update()
me_cube = bpy.data.meshes.new('Cube')
me_cube.from_pydata([(6.0, 24.17, 0.0), (6.0, -1.907e-06, 0.0), (2.0, 5.0, 0.0), (1.962, 5.39, 0.0), (1.848, 5.765, 0.0), (1.663, 6.111, 0.0), (1.414, 6.414, 0.0), (1.111, 6.663, 0.0), (0.7654, 6.848, 0.0), (0.3902, 6.962, 0.0), (0.0, 7.0, 0.0), (-0.3902, 6.962, 0.0), (-0.7654, 6.848, 0.0), (-1.111, 6.663, 0.0), (-1.414, 6.414, 0.0), (-1.663, 6.111, 0.0), (-1.848, 5.765, 0.0), (-1.962, 5.39, 0.0), (-2.0, 5.0, 0.0), (-6.0, 1.907e-06, 0.0), (-2.0, 20.0, 0.0), (-1.962, 19.61, 0.0), (-1.848, 19.23, 0.0), (-1.663, 18.89, 0.0), (-1.414, 18.59, 0.0), (-1.111, 18.34, 0.0), (-0.7654, 18.15, 0.0), (-0.3902, 18.04, 0.0), (-6.517e-07, 18.0, 0.0), (0.3902, 18.04, 0.0), (0.7654, 18.15, 0.0), (1.111, 18.34, 0.0), (1.414, 18.59, 0.0), (1.663, 18.89, 0.0), (1.848, 19.23, 0.0), (1.962, 19.61, 0.0), (2.0, 20.0, 0.0), (3.789, 30.74, 0.0), (-0.6787, 44.0, 11.0), (-0.1734, 42.5, 5.5), (-0.1572, 42.45, 5.11), (-0.1093, 42.31, 4.735), (-0.03147, 42.08, 4.389), (0.07325, 41.77, 4.086), (0.2009, 41.39, 3.837), (0.3465, 40.96, 3.652), (0.5044, 40.49, 3.538), (0.6687, 40.0, 3.5), (0.833, 39.51, 3.538), (0.991, 39.04, 3.652), (1.137, 38.61, 3.837), (1.264, 38.23, 4.086), (1.369, 37.92, 4.389), (1.447, 37.69, 4.735), (1.495, 37.55, 5.11), (1.511, 37.5, 5.5), (3.761, 30.82, 4.33), (3.761, 30.82, 3.99), (6.0, 24.17, 3.99), (2.986, 33.12, 0.0), (-0.6786, 44.0, 0.0), (6.0, 19.02, 3.99), (6.0, 10.23, 3.99), (6.0, 10.23, 11.0), (6.0, -1.526e-05, 11.0), (-1.962, 4.61, 0.0), (-1.848, 4.235, 0.0), (-1.663, 3.889, 0.0), (-1.414, 3.586, 0.0), (-1.111, 3.337, 0.0), (-0.7654, 3.152, 0.0), (-0.3902, 3.038, 0.0), (-6.517e-07, 3.0, 0.0), (0.3902, 3.038, 0.0), (0.7654, 3.152, 0.0), (1.111, 3.337, 0.0), (1.414, 3.586, 0.0), (1.663, 3.889, 0.0), (1.848, 4.235, 0.0), (1.962, 4.61, 0.0), (1.962, 5.39, 9.132), (2.0, 5.0, 9.132), (1.848, 5.765, 9.132), (1.663, 6.111, 9.132), (1.414, 6.414, 9.132), (1.111, 6.663, 9.132), (0.7654, 6.848, 9.132), (0.3902, 6.962, 9.132), (0.0, 7.0, 9.132), (-0.3902, 6.962, 9.132), (-0.7654, 6.848, 9.132), (-1.111, 6.663, 9.132), (-1.414, 6.414, 9.132), (-1.663, 6.111, 9.132), (-1.848, 5.765, 9.132), (-1.962, 5.39, 9.132), (-2.0, 5.0, 9.132), (1.962, 20.39, 0.0), (1.848, 20.77, 0.0), (1.663, 21.11, 0.0), (1.414, 21.41, 0.0), (1.111, 21.66, 0.0), (0.7654, 21.85, 0.0), (0.3902, 21.96, 0.0), (0.0, 22.0, 0.0), (-0.3902, 21.96, 0.0), (-0.7654, 21.85, 0.0), (-1.111, 21.66, 0.0), (-1.414, 21.41, 0.0), (-1.663, 21.11, 0.0), (-1.848, 20.77, 0.0), (-1.962, 20.39, 0.0), (-6.0, 33.27, 0.0), (-2.0, 20.0, 11.0), (-1.962, 19.61, 11.0), (-1.848, 19.23, 11.0), (-1.663, 18.89, 11.0), (-1.414, 18.59, 11.0), (-1.111, 18.34, 11.0), (-0.7654, 18.15, 11.0), (-0.3902, 18.04, 11.0), (-6.517e-07, 18.0, 11.0), (0.3902, 18.04, 11.0), (0.7654, 18.15, 11.0), (1.111, 18.34, 11.0), (1.414, 18.59, 11.0), (1.663, 18.89, 11.0), (1.848, 19.23, 11.0), (1.962, 19.61, 11.0), (2.0, 20.0, 11.0), (-6.0, 44.0, 0.0), (-6.0, 44.0, 11.0), (1.495, 37.55, 5.89), (1.447, 37.69, 6.265), (1.369, 37.92, 6.611), (1.264, 38.23, 6.914), (1.137, 38.61, 7.163), (0.991, 39.04, 7.348), (0.833, 39.51, 7.462), (0.6687, 40.0, 7.5), (0.5044, 40.49, 7.462), (0.3465, 40.96, 7.348), (0.2009, 41.39, 7.163), (0.07325, 41.77, 6.914), (-0.03147, 42.08, 6.611), (-0.1093, 42.31, 6.265), (-0.1572, 42.45, 5.89), (2.986, 33.12, 11.0), (3.761, 30.82, 11.0), (-6.0, 42.45, 5.11), (-6.0, 42.5, 5.5), (-6.0, 42.31, 4.735), (-6.0, 42.08, 4.389), (-6.0, 41.77, 4.086), (-6.0, 41.39, 3.837), (-6.0, 40.96, 3.652), (-6.0, 40.49, 3.538), (-6.0, 40.0, 3.5), (-6.0, 39.51, 3.538), (-6.0, 39.04, 3.652), (-6.0, 38.61, 3.837), (-6.0, 38.23, 4.086), (-6.0, 37.92, 4.389), (-6.0, 37.69, 4.735), (-6.0, 37.55, 5.11), (-6.0, 37.5, 5.5), (-6.0, 10.23, 11.0), (-6.0, 5.722e-06, 11.0), (-2.812, 3.985, 11.0), (-2.942, 4.415, 11.0), (-3.0, 5.0, 11.0), (-2.942, 5.585, 11.0), (-2.772, 6.148, 11.0), (-2.494, 6.667, 11.0), (-2.121, 7.121, 11.0), (-1.667, 7.494, 11.0), (-1.148, 7.772, 11.0), (-0.5853, 7.942, 11.0), (0.0, 8.0, 11.0), (0.5853, 7.942, 11.0), (1.148, 7.772, 11.0), (1.667, 7.494, 11.0), (2.121, 7.121, 11.0), (2.494, 6.667, 11.0), (2.772, 6.148, 11.0), (2.942, 5.585, 11.0), (3.0, 5.0, 11.0), (2.942, 4.415, 11.0), (2.812, 3.985, 11.0), (4.401, 9.375, 11.0), (2.244, 8.721, 11.0), (-3.907e-06, 8.5, 11.0), (-2.244, 8.721, 11.0), (-4.401, 9.375, 11.0), (-1.962, 4.61, 9.132), (-1.848, 4.235, 9.132), (-1.663, 3.889, 9.132), (-1.414, 3.586, 9.132), (-1.111, 3.337, 9.132), (-0.7654, 3.152, 9.132), (-0.3902, 3.038, 9.132), (-6.517e-07, 3.0, 9.132), (0.3902, 3.038, 9.132), (0.7654, 3.152, 9.132), (1.111, 3.337, 9.132), (1.414, 3.586, 9.132), (1.663, 3.889, 9.132), (1.848, 4.235, 9.132), (1.962, 4.61, 9.132), (0.0, 8.0, 9.132), (-0.5853, 7.942, 9.132), (-1.148, 7.772, 9.132), (-1.667, 7.494, 9.132), (-2.121, 7.121, 9.132), (-2.494, 6.667, 9.132), (-2.772, 6.148, 9.132), (-2.942, 5.585, 9.132), (-3.0, 5.0, 9.132), (2.121, 2.879, 9.132), (2.494, 3.333, 9.132), (2.772, 3.852, 9.132), (2.942, 4.415, 9.132), (3.0, 5.0, 9.132), (2.942, 5.585, 9.132), (2.772, 6.148, 9.132), (2.494, 6.667, 9.132), (2.121, 7.121, 9.132), (1.667, 7.494, 9.132), (1.148, 7.772, 9.132), (0.5853, 7.942, 9.132), (1.962, 20.39, 11.0), (1.848, 20.77, 11.0), (1.663, 21.11, 11.0), (1.414, 21.41, 11.0), (1.111, 21.66, 11.0), (0.7654, 21.85, 11.0), (0.3902, 21.96, 11.0), (0.0, 22.0, 11.0), (-0.3902, 21.96, 11.0), (-0.7654, 21.85, 11.0), (-1.111, 21.66, 11.0), (-1.414, 21.41, 11.0), (-1.663, 21.11, 11.0), (-1.848, 20.77, 11.0), (-1.962, 20.39, 11.0), (-11.03, 2.21e-06, -8.814e-07), (-11.03, 30.36, -8.814e-07), (-1.208e-06, 16.25, 11.0), (2.539, 22.74, 11.0), (2.083, 23.12, 11.0), (1.435, 23.46, 11.0), (0.7316, 23.68, 11.0), (2.765e-08, 23.75, 11.0), (-0.7316, 23.68, 11.0), (-1.435, 23.46, 11.0), (-2.083, 23.12, 11.0), (-2.652, 22.65, 11.0), (-3.118, 22.08, 11.0), (-3.465, 21.44, 11.0), (-3.678, 20.73, 11.0), (-3.75, 20.0, 11.0), (-3.678, 19.27, 11.0), (-3.465, 18.56, 11.0), (-3.118, 17.92, 11.0), (-2.652, 17.35, 11.0), (-2.083, 16.88, 11.0), (-1.435, 16.54, 11.0), (-0.7316, 16.32, 11.0), (0.7316, 16.32, 11.0), (1.435, 16.54, 11.0), (2.083, 16.88, 11.0), (2.652, 17.35, 11.0), (3.118, 17.92, 11.0), (3.465, 18.56, 11.0), (3.678, 19.27, 11.0), (3.75, 20.0, 11.0), (3.678, 20.73, 11.0), (3.465, 21.44, 11.0), (3.118, 22.08, 11.0), (2.652, 22.65, 11.0), (-6.0, 33.27, 11.0), (-6.0, 37.55, 5.89), (-6.0, 37.69, 6.265), (-6.0, 37.92, 6.611), (-6.0, 38.23, 6.914), (-6.0, 38.61, 7.163), (-6.0, 39.04, 7.348), (-6.0, 39.51, 7.462), (-6.0, 40.0, 7.5), (-6.0, 40.49, 7.462), (-6.0, 40.96, 7.348), (-6.0, 41.39, 7.163), (-6.0, 41.77, 6.914), (-6.0, 42.08, 6.611), (-6.0, 42.31, 6.265), (-6.0, 42.45, 5.89), (-6.0, 29.77, 11.0), (-4.401, 30.62, 11.0), (-2.244, 31.28, 11.0), (-1.598e-07, 31.5, 11.0), (2.244, 31.28, 11.0), (-6.389, 10.44, 11.0), (-8.132, 11.87, 11.0), (-8.281, 12.05, 11.0), (-11.03, 12.05, 11.0), (-11.03, 6.025e-06, 11.0), (2.772, 3.852, 11.0), (2.494, 3.333, 11.0), (2.121, 2.879, 11.0), (1.667, 2.506, 11.0), (1.148, 2.228, 11.0), (0.5853, 2.058, 11.0), (-9.775e-07, 2.0, 11.0), (-0.5853, 2.058, 11.0), (-1.148, 2.228, 11.0), (-1.667, 2.506, 11.0), (-2.121, 2.879, 11.0), (-2.494, 3.333, 11.0), (-2.772, 3.852, 11.0), (-2.772, 3.852, 9.132), (-2.942, 4.415, 9.132), (-2.494, 3.333, 9.132), (-2.121, 2.879, 9.132), (-1.667, 2.506, 9.132), (-1.148, 2.228, 9.132), (-0.5853, 2.058, 9.132), (-9.775e-07, 2.0, 9.132), (0.5853, 2.058, 9.132), (1.148, 2.228, 9.132), (1.667, 2.506, 9.132), (-11.03, 30.36, 11.0), (-11.03, 12.05, 4.0), (-11.03, 16.94, 3.995), (-11.03, 20.0, 3.99), (-11.03, 23.06, 3.995), (-11.03, 27.95, 4.0), (-11.03, 27.95, 11.0), (-8.281, 27.95, 11.0), (-8.132, 28.13, 11.0), (-6.389, 29.56, 11.0), (-8.281, 12.05, 4.0), (-10.62, 15.6, 3.995), (-8.281, 27.95, 4.0), (-1.598e-07, 31.5, 3.99), (2.244, 31.28, 3.99), (-2.244, 31.28, 3.99), (-4.401, 30.62, 3.99), (-6.389, 29.56, 3.99), (-8.132, 28.13, 3.99), (-9.562, 26.39, 3.995), (-10.62, 24.4, 3.995), (-3.75, 20.0, 3.99), (-3.678, 20.73, 3.99), (-3.465, 21.44, 3.99), (-3.118, 22.08, 3.99), (-2.652, 22.65, 3.99), (-2.083, 23.12, 3.99), (-1.435, 23.46, 3.99), (-0.7316, 23.68, 3.99), (2.765e-08, 23.75, 3.99), (0.7316, 23.68, 3.99), (1.435, 23.46, 3.99), (2.083, 23.12, 3.99), (2.652, 22.65, 3.99), (3.118, 22.08, 3.99), (3.465, 21.44, 3.99), (3.678, 20.73, 3.99), (3.75, 20.0, 3.99), (3.678, 19.27, 3.99), (3.465, 18.56, 3.99), (3.118, 17.92, 3.99), (2.652, 17.35, 3.99), (2.083, 16.88, 3.99), (1.435, 16.54, 3.99), (0.7316, 16.32, 3.99), (-1.194e-06, 16.25, 3.99), (-0.7316, 16.32, 3.99), (-1.435, 16.54, 3.99), (-2.083, 16.88, 3.99), (-2.652, 17.35, 3.99), (-3.118, 17.92, 3.99), (-3.465, 18.56, 3.99), (-3.678, 19.27, 3.99), (-9.562, 13.61, 3.995), (-8.132, 11.87, 3.99), (-6.389, 10.44, 3.99), (-4.401, 9.375, 3.99), (-2.244, 8.721, 3.99), (-3.907e-06, 8.5, 3.99), (2.244, 8.721, 3.99), (4.401, 9.375, 3.99), (-12.53, 2.261e-06, -1.095e-06), (-12.53, 30.36, -1.095e-06), (-12.53, 12.05, 11.0), (-12.53, 6.076e-06, 11.0), (-12.53, 30.36, 11.0), (-12.53, 12.05, 4.0), (-12.53, 16.94, 3.995), (-12.53, 20.0, 3.99), (-12.53, 23.06, 3.995), (-12.53, 27.95, 4.0), (-12.53, 27.95, 11.0), (-14.53, 2.261e-06, -1.38e-06), (-14.53, 30.36, -1.38e-06), (-14.53, 12.05, 11.0), (-14.53, 6.076e-06, 11.0), (-14.53, 30.36, 11.0), (-14.53, 12.05, 4.0), (-14.53, 16.94, 3.995), (-14.53, 20.0, 3.99), (-14.53, 23.06, 3.995), (-14.53, 27.95, 4.0), (-14.53, 27.95, 11.0)], [], [(0, 1, 2, 3, 4, 5, 6, 7, 8, 9, 10, 11, 12, 13, 14, 15, 16, 17, 18, 19, 20, 21, 22, 23, 24, 25, 26, 27, 28, 29, 30, 31, 32, 33, 34, 35, 36, 37), (38, 39, 40, 41, 42, 43, 44, 45, 46, 47, 48, 49, 50, 51, 52, 53, 54, 55, 56, 57, 58, 0, 37, 59, 60), (0, 58, 61, 62, 63, 64, 1), (19, 18, 65, 66, 67, 68, 69, 70, 71, 72, 73, 74, 75, 76, 77, 78, 79, 2, 1), (80, 3, 2, 81), (82, 4, 3, 80), (83, 5, 4, 82), (84, 6, 5, 83), (85, 7, 6, 84), (86, 8, 7, 85), (87, 9, 8, 86), (88, 10, 9, 87), (89, 11, 10, 88), (90, 12, 11, 89), (91, 13, 12, 90), (92, 14, 13, 91), (93, 15, 14, 92), (94, 16, 15, 93), (95, 17, 16, 94), (96, 18, 17, 95), (37, 36, 97, 98, 99, 100, 101, 102, 103, 104, 105, 106, 107, 108, 109, 110, 111, 20, 19, 112, 59), (21, 20, 113, 114), (22, 21, 114, 115), (23, 22, 115, 116), (24, 23, 116, 117), (25, 24, 117, 118), (26, 25, 118, 119), (27, 26, 119, 120), (28, 27, 120, 121), (29, 28, 121, 122), (30, 29, 122, 123), (31, 30, 123, 124), (32, 31, 124, 125), (33, 32, 125, 126), (34, 33, 126, 127), (35, 34, 127, 128), (36, 35, 128, 129), (38, 60, 130, 131), (56, 55, 132, 133, 134, 135, 136, 137, 138, 139, 140, 141, 142, 143, 144, 145, 146, 39, 38, 147, 148), (149, 40, 39, 150), (151, 41, 40, 149), (152, 42, 41, 151), (153, 43, 42, 152), (154, 44, 43, 153), (155, 45, 44, 154), (156, 46, 45, 155), (157, 47, 46, 156), (158, 48, 47, 157), (159, 49, 48, 158), (160, 50, 49, 159), (161, 51, 50, 160), (162, 52, 51, 161), (163, 53, 52, 162), (164, 54, 53, 163), (165, 55, 54, 164), (59, 112, 130, 60), (166, 167, 168, 169, 170, 171, 172, 173, 174, 175, 176, 177, 178, 179, 180, 181, 182, 183, 184, 185, 186, 187, 188, 64, 63, 189, 190, 191, 192, 193), (1, 64, 167, 19), (194, 65, 18, 96), (195, 66, 65, 194), (196, 67, 66, 195), (197, 68, 67, 196), (198, 69, 68, 197), (199, 70, 69, 198), (200, 71, 70, 199), (201, 72, 71, 200), (202, 73, 72, 201), (203, 74, 73, 202), (204, 75, 74, 203), (205, 76, 75, 204), (206, 77, 76, 205), (207, 78, 77, 206), (208, 79, 78, 207), (81, 2, 79, 208), (209, 210, 211, 212, 213, 214, 215, 216, 217, 96, 95, 94, 93, 92, 91, 90, 89, 88, 87, 86, 85, 84, 83, 82, 80, 81, 218, 219, 220, 221, 222, 223, 224, 225, 226, 227, 228, 229), (97, 36, 129, 230), (98, 97, 230, 231), (99, 98, 231, 232), (100, 99, 232, 233), (101, 100, 233, 234), (102, 101, 234, 235), (103, 102, 235, 236), (104, 103, 236, 237), (105, 104, 237, 238), (106, 105, 238, 239), (107, 106, 239, 240), (108, 107, 240, 241), (109, 108, 241, 242), (110, 109, 242, 243), (111, 110, 243, 244), (20, 111, 244, 113), (112, 19, 245, 246), (247, 121, 120, 119, 118, 117, 116, 115, 114, 113, 244, 243, 242, 241, 240, 239, 238, 237, 248, 249, 250, 251, 252, 253, 254, 255, 256, 257, 258, 259, 260, 261, 262, 263, 264, 265, 266, 267), (248, 237, 236, 235, 234, 233, 232, 231, 230, 129, 128, 127, 126, 125, 124, 123, 122, 121, 247, 268, 269, 270, 271, 272, 273, 274, 275, 276, 277, 278, 279), (38, 131, 280, 147), (112, 280, 165, 164, 163, 162, 161, 160, 159, 158, 157, 156, 155, 154, 153, 152, 151, 149, 150, 131, 130), (281, 132, 55, 165), (282, 133, 132, 281), (283, 134, 133, 282), (284, 135, 134, 283), (285, 136, 135, 284), (286, 137, 136, 285), (287, 138, 137, 286), (288, 139, 138, 287), (289, 140, 139, 288), (290, 141, 140, 289), (291, 142, 141, 290), (292, 143, 142, 291), (293, 144, 143, 292), (294, 145, 144, 293), (295, 146, 145, 294), (150, 39, 146, 295), (147, 280, 296, 297, 298, 299, 300, 148), (167, 166, 301, 302, 303, 304, 305), (64, 188, 306, 307, 308, 309, 310, 311, 312, 313, 314, 315, 316, 317, 318, 168, 167), (319, 320, 169, 168, 318), (170, 169, 320, 217), (171, 170, 217, 216), (172, 171, 216, 215), (173, 172, 215, 214), (174, 173, 214, 213), (175, 174, 213, 212), (176, 175, 212, 211), (177, 176, 211, 210), (178, 177, 210, 209), (179, 178, 209, 229), (180, 179, 229, 228), (181, 180, 228, 227), (182, 181, 227, 226), (183, 182, 226, 225), (184, 183, 225, 224), (185, 184, 224, 223), (186, 185, 223, 222), (187, 186, 222, 221), (221, 220, 306, 188, 187), (19, 167, 305, 245), (218, 81, 208, 207, 206, 205, 204, 203, 202, 201, 200, 199, 198, 197, 196, 195, 194, 96, 217, 320, 319, 321, 322, 323, 324, 325, 326, 327, 328, 329), (308, 307, 219, 218), (307, 306, 220, 219), (280, 112, 246, 330), (334, 335, 400, 399), (131, 150, 295, 294, 293, 292, 291, 290, 289, 288, 287, 286, 285, 284, 283, 282, 281, 165, 280), (296, 280, 330, 336, 337, 338, 339), (340, 331, 304, 303), (309, 308, 218, 329), (310, 309, 329, 328), (311, 310, 328, 327), (312, 311, 327, 326), (313, 312, 326, 325), (314, 313, 325, 324), (315, 314, 324, 323), (316, 315, 323, 322), (317, 316, 322, 321), (318, 317, 321, 319), (332, 331, 340, 383, 341), (342, 335, 334, 350, 349), (337, 336, 335, 342), (300, 299, 343, 344), (344, 57, 56, 148, 300), (343, 345, 346, 347, 348, 349, 350, 334, 333, 351, 352, 353, 354, 355, 356, 357, 358, 359, 360, 361, 362, 363, 364, 365, 366, 61, 58, 57, 344), (299, 298, 345, 343), (62, 61, 366, 367, 368, 369, 370, 371, 372, 373, 374, 375, 376, 377, 378, 379, 380, 381, 382, 351, 333, 332, 341, 383, 384, 385, 386, 387, 388, 389, 390), (277, 276, 366, 365), (278, 277, 365, 364), (279, 278, 364, 363), (362, 249, 248, 279, 363), (250, 249, 362, 361), (251, 250, 361, 360), (252, 251, 360, 359), (253, 252, 359, 358), (254, 253, 358, 357), (255, 254, 357, 356), (256, 255, 356, 355), (257, 256, 355, 354), (258, 257, 354, 353), (259, 258, 353, 352), (260, 259, 352, 351), (349, 348, 338, 337, 342), (339, 338, 348, 347), (347, 346, 297, 296, 339), (298, 297, 346, 345), (189, 63, 62, 390), (190, 189, 390, 389), (191, 190, 389, 388), (192, 191, 388, 387), (193, 192, 387, 386), (386, 385, 301, 166, 193), (302, 301, 385, 384), (384, 383, 340, 303, 302), (261, 260, 351, 382), (262, 261, 382, 381), (263, 262, 381, 380), (264, 263, 380, 379), (265, 264, 379, 378), (266, 265, 378, 377), (267, 266, 377, 376), (247, 267, 376, 375), (268, 247, 375, 374), (269, 268, 374, 373), (270, 269, 373, 372), (271, 270, 372, 371), (272, 271, 371, 370), (273, 272, 370, 369), (274, 273, 369, 368), (275, 274, 368, 367), (276, 275, 367, 366), (395, 392, 403, 406), (331, 332, 397, 396), (330, 246, 392, 395), (333, 334, 399, 398), (245, 305, 394, 391), (246, 245, 391, 392), (335, 336, 401, 400), (332, 333, 398, 397), (304, 331, 396, 393), (305, 304, 393, 394), (336, 330, 395, 401), (402, 405, 404, 407, 408, 409, 410, 411, 412, 406, 403), (392, 391, 402, 403), (394, 393, 404, 405), (401, 395, 406, 412), (401, 412, 404, 393), (391, 394, 405, 402), (393, 396, 397, 398, 399, 400, 401), (404, 412, 411, 410, 409, 408, 407)])
me_cube.materials.append(mat_material)
me_cube.use_remesh_preserve_volume = False
me_cube.use_remesh_preserve_attributes = False
me_cube.use_mirror_vertex_groups = False
me_cube.update()

# ---- curves / text
cu_beziercircle = bpy.data.curves.new('BezierCircle', 'CURVE')
cu_beziercircle.dimensions = '3D'
_sp = cu_beziercircle.splines.new('BEZIER'); _sp.bezier_points.add(3)
_sp.bezier_points.foreach_set('co', [-8.0, 0.0, 0.0, 0.0, 8.0, 0.0, 8.0, 0.0, 0.0, 0.0, -8.0, 0.0])
_sp.bezier_points.foreach_set('handle_left', [-8.0, -4.417, 0.0, -4.417, 8.0, 0.0, 8.0, 4.417, 0.0, 4.417, -8.0, 0.0])
_sp.bezier_points.foreach_set('handle_right', [-8.0, 4.417, 0.0, 4.417, 8.0, 0.0, 8.0, -4.417, 0.0, -4.417, -8.0, 0.0])
for _p, _l, _r in zip(_sp.bezier_points, ['AUTO', 'AUTO', 'AUTO', 'AUTO'], ['AUTO', 'AUTO', 'AUTO', 'AUTO']): _p.handle_left_type = _l; _p.handle_right_type = _r
_sp.order_u = 0
_sp.order_v = 0
_sp.use_cyclic_u = True
cu_beziercircle.use_path = True
cu_beziercircle.use_path_clamp = True
cu_beziercircle.bevel_resolution = 0
cu_beziercircle.fill_mode = 'HALF'

# ---- objects
ob_beziercircle = bpy.data.objects.new('BezierCircle', cu_beziercircle)
ob_cube_001 = bpy.data.objects.new('Cube.001', me_cube_001)
ob_cylinder_001 = bpy.data.objects.new('Cylinder.001', me_cylinder_001)
ob_cylinder_002 = bpy.data.objects.new('Cylinder.002', me_cylinder_002)
ob_cylinder = bpy.data.objects.new('Cylinder', me_cylinder)
ob_cube = bpy.data.objects.new('Cube', me_cube)
ob_lamp = bpy.data.objects.new('Lamp', light_lamp)
ob_camera = bpy.data.objects.new('Camera', cam_camera)

# ---- transforms, parenting, visibility, modifiers, constraints
ob_beziercircle.location = (-7.512, 167.4, 5.498)
ob_beziercircle.rotation_euler = (1.571, 0.0, 0.0)
ob_beziercircle.scale = (0.625, 0.625, 1.0)
ob_beziercircle.hide_viewport = True
ob_beziercircle.lineart.crease_threshold = 0.0
ob_cube_001.location = (0.0, 0.0, 0.0)
ob_cube_001.lock_rotations_4d = False
ob_cube_001.empty_display_type = 'ARROWS'
ob_cube_001.lineart.crease_threshold = 0.0
ob_cylinder_001.location = (0.0, 20.0, 5.0)
ob_cylinder_001.hide_viewport = True
ob_cylinder_001.lineart.crease_threshold = 0.0
ob_cylinder_002.location = (0.0, 20.0, 9.49)
ob_cylinder_002.scale = (1.0, 1.0, 0.7333)
ob_cylinder_002.hide_viewport = True
ob_cylinder_002.lineart.crease_threshold = 0.0
ob_cylinder.location = (-6.0, 40.0, 5.5)
ob_cylinder.rotation_euler = (0.0, 1.571, 0.0)
ob_cylinder.scale = (1.0, 1.25, 1.333)
ob_cylinder.hide_viewport = True
ob_cylinder.lineart.crease_threshold = 0.0
ob_cube.location = (0.0, 0.0, 0.0)
ob_cube.lock_rotations_4d = False
ob_cube.empty_display_type = 'ARROWS'
ob_cube.hide_viewport = True
ob_cube.lineart.crease_threshold = 0.0
ob_lamp.location = (4.076, 1.005, 5.904)
ob_lamp.rotation_euler = (0.6503, 0.05522, 1.866)
ob_lamp.lock_rotations_4d = False
ob_lamp.empty_display_type = 'ARROWS'
ob_lamp.color = (0.0, 0.0, 0.0, 0.0)
ob_lamp.lineart.crease_threshold = 0.0
ob_camera.location = (7.481, -6.508, 5.344)
ob_camera.rotation_euler = (1.109, 0.0, 0.8149)
ob_camera.lock_rotations_4d = False
ob_camera.empty_display_type = 'ARROWS'
ob_camera.color = (0.0, 0.0, 0.0, 0.0)
ob_camera.display_type = 'WIRE'
ob_camera.lineart.crease_threshold = 0.0

# ---- collection membership
col_collection_1.objects.link(ob_beziercircle)
col_collection_1.objects.link(ob_cube_001)
col_collection_1.objects.link(ob_cylinder_001)
col_collection_1.objects.link(ob_cylinder_002)
col_collection_1.objects.link(ob_cylinder)
col_collection_1.objects.link(ob_cube)
col_collection_1.objects.link(ob_lamp)
col_collection_1.objects.link(ob_camera)

# ---- scene / render settings (as saved in the file)
scene.camera = ob_camera
scene.frame_start = 1; scene.frame_end = 250; scene.frame_set(1)
scene.render.engine = 'BLENDER_EEVEE_NEXT'
scene.render.resolution_percentage = 50
scene.render.dither_intensity = 0.0
scene.cycles.use_denoising = False
scene.cycles.samples = 128
scene.cycles.sampling_pattern = 'TABULATED_SOBOL'
scene.cycles.use_adaptive_sampling = False
scene.cycles.use_light_tree = False
scene.cycles.blur_glossy = 0.0
scene.cycles.sample_clamp_indirect = 0.0
scene.view_settings.view_transform = 'Standard'
bpy.context.view_layer.update()
